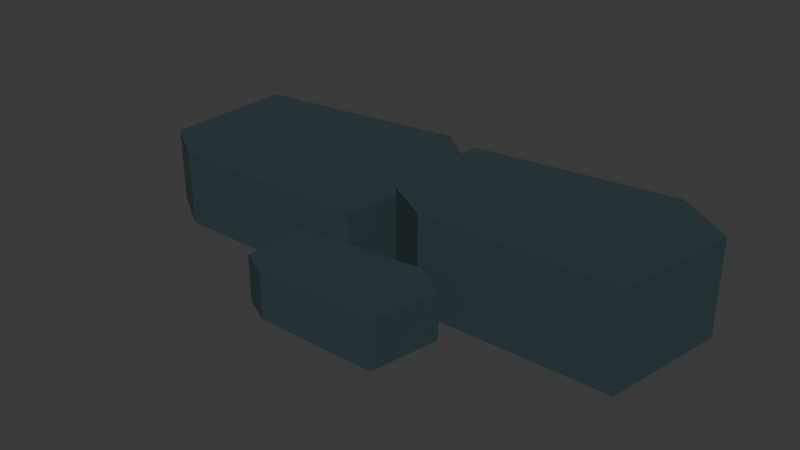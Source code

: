 # Source: rubble_cluster.blend  (saved by Blender 5.2.44; exported with 4.5.12 LTS)
import bpy
from mathutils import Matrix  # noqa: F401  (used for matrix-valued properties, if any)

bpy.ops.wm.read_factory_settings(use_empty=True)
scene = bpy.context.scene
scene.name = 'Scene'

# ---- collections
col_collection = bpy.data.collections.new('Collection'); scene.collection.children.link(col_collection)

# ---- materials (node trees are filled in below, after node groups)
mat_painted_reliquary = bpy.data.materials.new('Painted reliquary')

# ---- material node trees
mat_painted_reliquary.use_nodes = True; mat_painted_reliquary.node_tree.nodes.clear()
_N = mat_painted_reliquary.node_tree.nodes; _L = mat_painted_reliquary.node_tree.links
n0 = _N.new('ShaderNodeOutputMaterial'); n0.name = 'Material Output'; n0.location = (0, 0)
n1 = _N.new('ShaderNodeBsdfPrincipled'); n1.name = 'Principled BSDF'; n1.location = (0, 0)
n1.inputs[1].default_value = 0.08
n1.inputs[2].default_value = 0.86
n1.inputs[10].default_value = 0.005
n2 = _N.new('ShaderNodeVertexColor'); n2.name = 'Color Attribute'; n2.location = (0, 0)
n2.layer_name = 'Color'
_L.new(n2.outputs[0], n1.inputs[0])
_L.new(n1.outputs[0], n0.inputs[0])
n0.is_active_output = True

# ---- world
world_world = bpy.data.worlds.new('World'); scene.world = world_world
world_world.use_nodes = True; world_world.node_tree.nodes.clear()
_N = world_world.node_tree.nodes; _L = world_world.node_tree.links
n0 = _N.new('ShaderNodeOutputWorld'); n0.name = 'World Output'; n0.location = (200, 100)
n1 = _N.new('ShaderNodeBackground'); n1.name = 'Background'; n1.location = (-200, 100)
n1.inputs[0].default_value = (0.05088, 0.05088, 0.05088, 1.0)
_L.new(n1.outputs[0], n0.inputs[0])
n0.is_active_output = True
world_world.color = (0.05088, 0.05088, 0.05088)
world_world.sun_shadow_jitter_overblur = 0.0

# ---- meshes
me_body_mesh_021 = bpy.data.meshes.new('body_mesh.021')
me_body_mesh_021.from_pydata([(-1.0, -0.12, 0.0), (-0.8128, -0.24, 0.0), (-0.0432, -0.24, 0.0), (0.04, 0.3072, 0.0), (-0.1888, 0.48, 0.0), (-1.0, 0.3792, 0.0), (-1.0, -0.12, 0.28), (-0.8128, -0.24, 0.28), (-0.0432, -0.24, 0.28), (0.04, 0.3072, 0.28), (-0.1888, 0.48, 0.28), (-1.0, 0.3792, 0.28), (0.04, -0.1033, 0.0), (0.2128, -0.205, 0.0), (0.9232, -0.205, 0.0), (1.0, 0.2586, 0.0), (0.7888, 0.405, 0.0), (0.04, 0.3196, 0.0), (0.04, -0.1033, 0.35), (0.2128, -0.205, 0.35), (0.9232, -0.205, 0.35), (1.0, 0.2586, 0.35), (0.7888, 0.405, 0.35), (0.04, 0.3196, 0.35), (-0.245, -0.4933, 0.0), (-0.1352, -0.55, 0.0), (0.3162, -0.55, 0.0), (0.365, -0.2916, 0.0), (0.2308, -0.21, 0.0), (-0.245, -0.2576, 0.0), (-0.245, -0.4933, 0.17), (-0.1352, -0.55, 0.17), (0.3162, -0.55, 0.17), (0.365, -0.2916, 0.17), (0.2308, -0.21, 0.17), (-0.245, -0.2576, 0.17)], [], [(5, 4, 3, 2, 1, 0), (6, 7, 8, 9, 10, 11), (0, 1, 7, 6), (1, 2, 8, 7), (2, 3, 9, 8), (3, 4, 10, 9), (4, 5, 11, 10), (5, 0, 6, 11), (17, 16, 15, 14, 13, 12), (18, 19, 20, 21, 22, 23), (12, 13, 19, 18), (13, 14, 20, 19), (14, 15, 21, 20), (15, 16, 22, 21), (16, 17, 23, 22), (17, 12, 18, 23), (29, 28, 27, 26, 25, 24), (30, 31, 32, 33, 34, 35), (24, 25, 31, 30), (25, 26, 32, 31), (26, 27, 33, 32), (27, 28, 34, 33), (28, 29, 35, 34), (29, 24, 30, 35)])
_ca = me_body_mesh_021.color_attributes.new('Color', 'FLOAT_COLOR', 'CORNER')
_ca.data.foreach_set('color', [0.02122, 0.04817, 0.05448, 1.0, 0.02122, 0.04817, 0.05448, 1.0, 0.02122, 0.04817, 0.05448, 1.0, 0.02122, 0.04817, 0.05448, 1.0, 0.02122, 0.04817, 0.05448, 1.0, 0.02122, 0.04817, 0.05448, 1.0, 0.02122, 0.04817, 0.05448, 1.0, 0.02122, 0.04817, 0.05448, 1.0, 0.02122, 0.04817, 0.05448, 1.0, 0.02122, 0.04817, 0.05448, 1.0, 0.02122, 0.04817, 0.05448, 1.0, 0.02122, 0.04817, 0.05448, 1.0, 0.02122, 0.04817, 0.05448, 1.0, 0.02122, 0.04817, 0.05448, 1.0, 0.02122, 0.04817, 0.05448, 1.0, 0.02122, 0.04817, 0.05448, 1.0, 0.02122, 0.04817, 0.05448, 1.0, 0.02122, 0.04817, 0.05448, 1.0, 0.02122, 0.04817, 0.05448, 1.0, 0.02122, 0.04817, 0.05448, 1.0, 0.02122, 0.04817, 0.05448, 1.0, 0.02122, 0.04817, 0.05448, 1.0, 0.02122, 0.04817, 0.05448, 1.0, 0.02122, 0.04817, 0.05448, 1.0, 0.02122, 0.04817, 0.05448, 1.0, 0.02122, 0.04817, 0.05448, 1.0, 0.02122, 0.04817, 0.05448, 1.0, 0.02122, 0.04817, 0.05448, 1.0, 0.02122, 0.04817, 0.05448, 1.0, 0.02122, 0.04817, 0.05448, 1.0, 0.02122, 0.04817, 0.05448, 1.0, 0.02122, 0.04817, 0.05448, 1.0, 0.02122, 0.04817, 0.05448, 1.0, 0.02122, 0.04817, 0.05448, 1.0, 0.02122, 0.04817, 0.05448, 1.0, 0.02122, 0.04817, 0.05448, 1.0, 0.02122, 0.04817, 0.05448, 1.0, 0.02122, 0.04817, 0.05448, 1.0, 0.02122, 0.04817, 0.05448, 1.0, 0.02122, 0.04817, 0.05448, 1.0, 0.02122, 0.04817, 0.05448, 1.0, 0.02122, 0.04817, 0.05448, 1.0, 0.02122, 0.04817, 0.05448, 1.0, 0.02122, 0.04817, 0.05448, 1.0, 0.02122, 0.04817, 0.05448, 1.0, 0.02122, 0.04817, 0.05448, 1.0, 0.02122, 0.04817, 0.05448, 1.0, 0.02122, 0.04817, 0.05448, 1.0, 0.02122, 0.04817, 0.05448, 1.0, 0.02122, 0.04817, 0.05448, 1.0, 0.02122, 0.04817, 0.05448, 1.0, 0.02122, 0.04817, 0.05448, 1.0, 0.02122, 0.04817, 0.05448, 1.0, 0.02122, 0.04817, 0.05448, 1.0, 0.02122, 0.04817, 0.05448, 1.0, 0.02122, 0.04817, 0.05448, 1.0, 0.02122, 0.04817, 0.05448, 1.0, 0.02122, 0.04817, 0.05448, 1.0, 0.02122, 0.04817, 0.05448, 1.0, 0.02122, 0.04817, 0.05448, 1.0, 0.02122, 0.04817, 0.05448, 1.0, 0.02122, 0.04817, 0.05448, 1.0, 0.02122, 0.04817, 0.05448, 1.0, 0.02122, 0.04817, 0.05448, 1.0, 0.02122, 0.04817, 0.05448, 1.0, 0.02122, 0.04817, 0.05448, 1.0, 0.02122, 0.04817, 0.05448, 1.0, 0.02122, 0.04817, 0.05448, 1.0, 0.02122, 0.04817, 0.05448, 1.0, 0.02122, 0.04817, 0.05448, 1.0, 0.02122, 0.04817, 0.05448, 1.0, 0.02122, 0.04817, 0.05448, 1.0, 0.02122, 0.04817, 0.05448, 1.0, 0.02122, 0.04817, 0.05448, 1.0, 0.02122, 0.04817, 0.05448, 1.0, 0.02122, 0.04817, 0.05448, 1.0, 0.02122, 0.04817, 0.05448, 1.0, 0.02122, 0.04817, 0.05448, 1.0, 0.02122, 0.04817, 0.05448, 1.0, 0.02122, 0.04817, 0.05448, 1.0, 0.02122, 0.04817, 0.05448, 1.0, 0.02122, 0.04817, 0.05448, 1.0, 0.02122, 0.04817, 0.05448, 1.0, 0.02122, 0.04817, 0.05448, 1.0, 0.02122, 0.04817, 0.05448, 1.0, 0.02122, 0.04817, 0.05448, 1.0, 0.02122, 0.04817, 0.05448, 1.0, 0.02122, 0.04817, 0.05448, 1.0, 0.02122, 0.04817, 0.05448, 1.0, 0.02122, 0.04817, 0.05448, 1.0, 0.02122, 0.04817, 0.05448, 1.0, 0.02122, 0.04817, 0.05448, 1.0, 0.02122, 0.04817, 0.05448, 1.0, 0.02122, 0.04817, 0.05448, 1.0, 0.02122, 0.04817, 0.05448, 1.0, 0.02122, 0.04817, 0.05448, 1.0, 0.02122, 0.04817, 0.05448, 1.0, 0.02122, 0.04817, 0.05448, 1.0, 0.02122, 0.04817, 0.05448, 1.0, 0.02122, 0.04817, 0.05448, 1.0, 0.02122, 0.04817, 0.05448, 1.0, 0.02122, 0.04817, 0.05448, 1.0, 0.02122, 0.04817, 0.05448, 1.0, 0.02122, 0.04817, 0.05448, 1.0, 0.02122, 0.04817, 0.05448, 1.0, 0.02122, 0.04817, 0.05448, 1.0, 0.02122, 0.04817, 0.05448, 1.0, 0.02122, 0.04817, 0.05448, 1.0])
me_body_mesh_021.materials.append(mat_painted_reliquary)
me_body_mesh_021.update()

# ---- objects
ob_rubble_cluster = bpy.data.objects.new('rubble_cluster', None)
ob_body = bpy.data.objects.new('body', me_body_mesh_021)

# ---- transforms, parenting, visibility, modifiers, constraints
ob_rubble_cluster.location = (0.0, 0.0, 0.0)
ob_body.parent = ob_rubble_cluster
ob_body.location = (0.0, 0.0, 0.0)

# ---- collection membership
col_collection.objects.link(ob_rubble_cluster)
col_collection.objects.link(ob_body)

# ---- scene / render settings (as saved in the file)
scene.frame_start = 1; scene.frame_end = 250; scene.frame_set(1)
scene.render.engine = 'BLENDER_EEVEE_NEXT'
scene.render.bake_bias = 0.0
scene.render.bake_samples = 0
scene.render.compositor_device = 'GPU'
scene.eevee.use_volume_custom_range = False
scene.eevee.fast_gi_thickness_near = 0.1
scene.eevee.fast_gi_thickness_far = 0.0
scene.eevee.ray_tracing_options.screen_trace_thickness = 0.1
bpy.context.view_layer.update()

# ---- added for rendering (the .blend has no active camera and no usable light): camera, sun
cam_auto = bpy.data.cameras.new('AutoCamera')
cam_auto.lens = 50.0
cam_auto.sensor_width = 36.0
cam_auto.clip_end = 1000.0
ob_auto_camera = bpy.data.objects.new('AutoCamera', cam_auto)
scene.collection.objects.link(ob_auto_camera)
ob_auto_camera.location = (2.10647, -2.56276, 1.86017)
ob_auto_camera.rotation_euler = (1.09748, -7.21219e-08, 0.694738)
scene.camera = ob_auto_camera
light_auto_sun = bpy.data.lights.new('AutoSun', 'SUN')
light_auto_sun.energy = 3.0
light_auto_sun.angle = 0.0523599
ob_auto_sun = bpy.data.objects.new('AutoSun', light_auto_sun)
scene.collection.objects.link(ob_auto_sun)
ob_auto_sun.rotation_euler = (0.872665, 0.174533, 0.523599)
bpy.context.view_layer.update()
